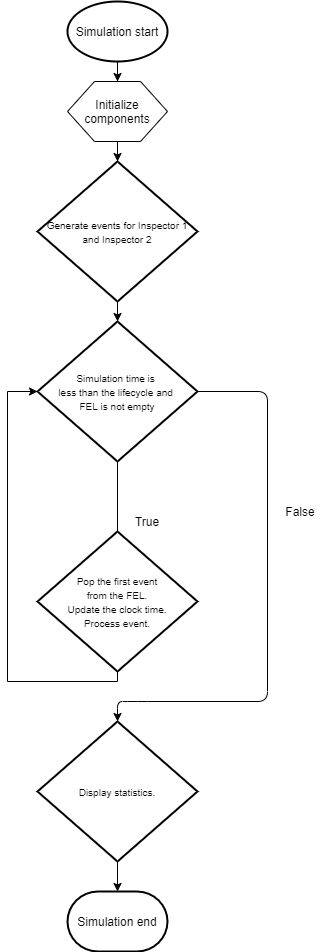

The diagram above was exported from draw.io. Its source (the exported page's mxGraphModel, read from the mxfile embedded in the PNG):
<mxGraphModel dx="2302" dy="1154" grid="1" gridSize="10" guides="1" tooltips="1" connect="1" arrows="1" fold="1" page="1" pageScale="1" pageWidth="827" pageHeight="1169" math="0" shadow="0">
  <root>
    <mxCell id="WIyWlLk6GJQsqaUBKTNV-0" />
    <mxCell id="WIyWlLk6GJQsqaUBKTNV-1" parent="WIyWlLk6GJQsqaUBKTNV-0" />
    <mxCell id="4GGd8ZU503FLZM-U36Jh-6" style="edgeStyle=orthogonalEdgeStyle;rounded=0;orthogonalLoop=1;jettySize=auto;html=1;entryX=0.5;entryY=0;entryDx=0;entryDy=0;entryPerimeter=0;" edge="1" parent="WIyWlLk6GJQsqaUBKTNV-1" source="4GGd8ZU503FLZM-U36Jh-4" target="4GGd8ZU503FLZM-U36Jh-9">
      <mxGeometry relative="1" as="geometry">
        <mxPoint x="240" y="270" as="targetPoint" />
      </mxGeometry>
    </mxCell>
    <mxCell id="4GGd8ZU503FLZM-U36Jh-10" style="edgeStyle=orthogonalEdgeStyle;rounded=0;orthogonalLoop=1;jettySize=auto;html=1;entryX=0.5;entryY=0;entryDx=0;entryDy=0;" edge="1" parent="WIyWlLk6GJQsqaUBKTNV-1" source="4GGd8ZU503FLZM-U36Jh-1" target="4GGd8ZU503FLZM-U36Jh-4">
      <mxGeometry relative="1" as="geometry" />
    </mxCell>
    <mxCell id="4GGd8ZU503FLZM-U36Jh-1" value="Simulation start" style="strokeWidth=2;html=1;shape=mxgraph.flowchart.start_1;whiteSpace=wrap;" vertex="1" parent="WIyWlLk6GJQsqaUBKTNV-1">
      <mxGeometry x="200" y="140" width="100" height="60" as="geometry" />
    </mxCell>
    <mxCell id="4GGd8ZU503FLZM-U36Jh-4" value="" style="verticalLabelPosition=bottom;verticalAlign=top;html=1;shape=hexagon;perimeter=hexagonPerimeter2;arcSize=6;size=0.27;" vertex="1" parent="WIyWlLk6GJQsqaUBKTNV-1">
      <mxGeometry x="200" y="220" width="100" height="60" as="geometry" />
    </mxCell>
    <mxCell id="4GGd8ZU503FLZM-U36Jh-7" value="Initialize components" style="text;html=1;strokeColor=none;fillColor=none;align=center;verticalAlign=middle;whiteSpace=wrap;rounded=0;" vertex="1" parent="WIyWlLk6GJQsqaUBKTNV-1">
      <mxGeometry x="230" y="235" width="40" height="30" as="geometry" />
    </mxCell>
    <mxCell id="4GGd8ZU503FLZM-U36Jh-9" value="&lt;font style=&quot;font-size: 10px&quot;&gt;Generate events for Inspector 1 and Inspector 2&lt;/font&gt;" style="strokeWidth=2;html=1;shape=mxgraph.flowchart.decision;whiteSpace=wrap;" vertex="1" parent="WIyWlLk6GJQsqaUBKTNV-1">
      <mxGeometry x="170" y="300" width="160" height="140" as="geometry" />
    </mxCell>
    <mxCell id="4GGd8ZU503FLZM-U36Jh-12" value="&lt;font style=&quot;font-size: 10px&quot;&gt;Simulation time is &lt;br&gt;less than the lifecycle and &lt;br&gt;FEL is not empty&lt;/font&gt;" style="strokeWidth=2;html=1;shape=mxgraph.flowchart.decision;whiteSpace=wrap;" vertex="1" parent="WIyWlLk6GJQsqaUBKTNV-1">
      <mxGeometry x="170" y="460" width="160" height="140" as="geometry" />
    </mxCell>
    <mxCell id="4GGd8ZU503FLZM-U36Jh-13" value="" style="endArrow=classic;html=1;exitX=0.5;exitY=1;exitDx=0;exitDy=0;exitPerimeter=0;entryX=0.5;entryY=0;entryDx=0;entryDy=0;entryPerimeter=0;" edge="1" parent="WIyWlLk6GJQsqaUBKTNV-1" source="4GGd8ZU503FLZM-U36Jh-9" target="4GGd8ZU503FLZM-U36Jh-12">
      <mxGeometry width="50" height="50" relative="1" as="geometry">
        <mxPoint x="220" y="520" as="sourcePoint" />
        <mxPoint x="270" y="470" as="targetPoint" />
      </mxGeometry>
    </mxCell>
    <mxCell id="4GGd8ZU503FLZM-U36Jh-14" value="" style="endArrow=classic;html=1;" edge="1" parent="WIyWlLk6GJQsqaUBKTNV-1">
      <mxGeometry width="50" height="50" relative="1" as="geometry">
        <mxPoint x="250" y="600" as="sourcePoint" />
        <mxPoint x="250" y="760" as="targetPoint" />
      </mxGeometry>
    </mxCell>
    <mxCell id="4GGd8ZU503FLZM-U36Jh-15" value="" style="endArrow=classic;html=1;entryX=0.5;entryY=0;entryDx=0;entryDy=0;entryPerimeter=0;" edge="1" parent="WIyWlLk6GJQsqaUBKTNV-1" source="4GGd8ZU503FLZM-U36Jh-12" target="4GGd8ZU503FLZM-U36Jh-23">
      <mxGeometry width="50" height="50" relative="1" as="geometry">
        <mxPoint x="260" y="610" as="sourcePoint" />
        <mxPoint x="250" y="1040" as="targetPoint" />
        <Array as="points">
          <mxPoint x="400" y="530" />
          <mxPoint x="400" y="840" />
          <mxPoint x="270" y="840" />
          <mxPoint x="250" y="840" />
        </Array>
      </mxGeometry>
    </mxCell>
    <mxCell id="4GGd8ZU503FLZM-U36Jh-18" style="edgeStyle=orthogonalEdgeStyle;rounded=0;orthogonalLoop=1;jettySize=auto;html=1;entryX=0;entryY=0.5;entryDx=0;entryDy=0;entryPerimeter=0;" edge="1" parent="WIyWlLk6GJQsqaUBKTNV-1" source="4GGd8ZU503FLZM-U36Jh-17" target="4GGd8ZU503FLZM-U36Jh-12">
      <mxGeometry relative="1" as="geometry">
        <mxPoint x="50" y="480" as="targetPoint" />
        <Array as="points">
          <mxPoint x="250" y="820" />
          <mxPoint x="140" y="820" />
          <mxPoint x="140" y="530" />
        </Array>
      </mxGeometry>
    </mxCell>
    <mxCell id="4GGd8ZU503FLZM-U36Jh-17" value="&lt;font style=&quot;font-size: 10px&quot;&gt;Pop the first event&lt;br&gt;&amp;nbsp;from the FEL.&amp;nbsp;&lt;br&gt;Update the clock time.&lt;br&gt;Process event.&lt;br&gt;&lt;/font&gt;" style="strokeWidth=2;html=1;shape=mxgraph.flowchart.decision;whiteSpace=wrap;" vertex="1" parent="WIyWlLk6GJQsqaUBKTNV-1">
      <mxGeometry x="170" y="670" width="160" height="140" as="geometry" />
    </mxCell>
    <mxCell id="4GGd8ZU503FLZM-U36Jh-19" value="False" style="text;html=1;strokeColor=none;fillColor=none;align=center;verticalAlign=middle;whiteSpace=wrap;rounded=0;" vertex="1" parent="WIyWlLk6GJQsqaUBKTNV-1">
      <mxGeometry x="413" y="640" width="40" height="20" as="geometry" />
    </mxCell>
    <mxCell id="4GGd8ZU503FLZM-U36Jh-20" value="True" style="text;html=1;strokeColor=none;fillColor=none;align=center;verticalAlign=middle;whiteSpace=wrap;rounded=0;" vertex="1" parent="WIyWlLk6GJQsqaUBKTNV-1">
      <mxGeometry x="260" y="650" width="40" height="20" as="geometry" />
    </mxCell>
    <mxCell id="4GGd8ZU503FLZM-U36Jh-21" value="Simulation end" style="strokeWidth=2;html=1;shape=mxgraph.flowchart.terminator;whiteSpace=wrap;" vertex="1" parent="WIyWlLk6GJQsqaUBKTNV-1">
      <mxGeometry x="200" y="1030" width="100" height="60" as="geometry" />
    </mxCell>
    <mxCell id="4GGd8ZU503FLZM-U36Jh-24" style="edgeStyle=orthogonalEdgeStyle;rounded=0;orthogonalLoop=1;jettySize=auto;html=1;" edge="1" parent="WIyWlLk6GJQsqaUBKTNV-1" source="4GGd8ZU503FLZM-U36Jh-23" target="4GGd8ZU503FLZM-U36Jh-21">
      <mxGeometry relative="1" as="geometry" />
    </mxCell>
    <mxCell id="4GGd8ZU503FLZM-U36Jh-23" value="&lt;font style=&quot;font-size: 10px&quot;&gt;Display statistics.&lt;br&gt;&lt;/font&gt;" style="strokeWidth=2;html=1;shape=mxgraph.flowchart.decision;whiteSpace=wrap;" vertex="1" parent="WIyWlLk6GJQsqaUBKTNV-1">
      <mxGeometry x="170" y="860" width="160" height="140" as="geometry" />
    </mxCell>
  </root>
</mxGraphModel>